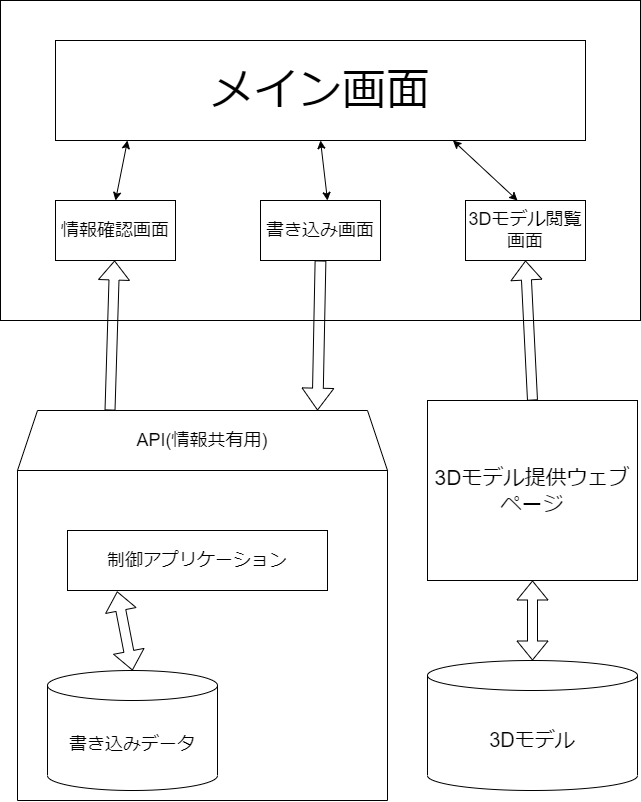

The diagram above was exported from draw.io. Its source (the exported page's mxGraphModel, read from the mxfile embedded in the PNG):
<mxGraphModel dx="1338" dy="949" grid="1" gridSize="10" guides="1" tooltips="1" connect="1" arrows="1" fold="1" page="1" pageScale="1" pageWidth="827" pageHeight="1169" math="0" shadow="0">
  <root>
    <mxCell id="0" />
    <mxCell id="1" parent="0" />
    <mxCell id="39" value="" style="rounded=0;whiteSpace=wrap;html=1;" parent="1" vertex="1">
      <mxGeometry x="93" y="40" width="640" height="320" as="geometry" />
    </mxCell>
    <mxCell id="92" value="&lt;font style=&quot;font-size: 18px;&quot;&gt;API(情報共有用)&lt;/font&gt;" style="shape=trapezoid;perimeter=trapezoidPerimeter;whiteSpace=wrap;html=1;fixedSize=1;" parent="1" vertex="1">
      <mxGeometry x="110" y="450" width="370" height="60" as="geometry" />
    </mxCell>
    <mxCell id="94" value="&lt;font style=&quot;font-size: 21px;&quot;&gt;3Dモデル提供ウェブページ&lt;/font&gt;" style="rounded=0;whiteSpace=wrap;html=1;" parent="1" vertex="1">
      <mxGeometry x="520" y="440" width="210" height="180" as="geometry" />
    </mxCell>
    <mxCell id="100" value="&lt;font style=&quot;font-size: 20px;&quot;&gt;3Dモデル&lt;/font&gt;" style="shape=cylinder3;whiteSpace=wrap;html=1;boundedLbl=1;backgroundOutline=1;size=15;" parent="1" vertex="1">
      <mxGeometry x="520" y="700" width="210" height="130" as="geometry" />
    </mxCell>
    <mxCell id="111" value="&lt;font style=&quot;font-size: 44px;&quot;&gt;メイン画面&lt;/font&gt;" style="rounded=0;whiteSpace=wrap;html=1;" vertex="1" parent="1">
      <mxGeometry x="148" y="80" width="530" height="100" as="geometry" />
    </mxCell>
    <mxCell id="112" value="&lt;font style=&quot;font-size: 18px;&quot;&gt;情報確認画面&lt;/font&gt;" style="rounded=0;whiteSpace=wrap;html=1;" vertex="1" parent="1">
      <mxGeometry x="148" y="240" width="120" height="60" as="geometry" />
    </mxCell>
    <mxCell id="113" value="&lt;font style=&quot;font-size: 18px;&quot;&gt;書き込み画面&lt;/font&gt;" style="rounded=0;whiteSpace=wrap;html=1;" vertex="1" parent="1">
      <mxGeometry x="353" y="240" width="120" height="60" as="geometry" />
    </mxCell>
    <mxCell id="114" value="&lt;font style=&quot;font-size: 18px;&quot;&gt;3Dモデル閲覧画面&lt;/font&gt;" style="rounded=0;whiteSpace=wrap;html=1;" vertex="1" parent="1">
      <mxGeometry x="558" y="240" width="120" height="60" as="geometry" />
    </mxCell>
    <mxCell id="115" value="制御アプリケーション" style="rounded=0;whiteSpace=wrap;html=1;fontSize=18;" vertex="1" parent="1">
      <mxGeometry x="160" y="570" width="260" height="60" as="geometry" />
    </mxCell>
    <mxCell id="116" value="" style="shape=flexArrow;endArrow=classic;html=1;fontSize=18;exitX=0.5;exitY=1;exitDx=0;exitDy=0;width=10.769230769230768;endSize=6.938461538461538;" edge="1" parent="1" source="113">
      <mxGeometry width="50" height="50" relative="1" as="geometry">
        <mxPoint x="510" y="390" as="sourcePoint" />
        <mxPoint x="410" y="450" as="targetPoint" />
      </mxGeometry>
    </mxCell>
    <mxCell id="117" value="" style="shape=flexArrow;endArrow=classic;html=1;fontSize=18;exitX=0.25;exitY=0;exitDx=0;exitDy=0;" edge="1" parent="1" source="92" target="112">
      <mxGeometry width="50" height="50" relative="1" as="geometry">
        <mxPoint x="510" y="390" as="sourcePoint" />
        <mxPoint x="560" y="340" as="targetPoint" />
      </mxGeometry>
    </mxCell>
    <mxCell id="123" value="" style="shape=flexArrow;endArrow=classic;html=1;fontSize=20;entryX=0.5;entryY=1;entryDx=0;entryDy=0;exitX=0.5;exitY=0;exitDx=0;exitDy=0;" edge="1" parent="1" source="94" target="114">
      <mxGeometry width="50" height="50" relative="1" as="geometry">
        <mxPoint x="630" y="440" as="sourcePoint" />
        <mxPoint x="680" y="390" as="targetPoint" />
      </mxGeometry>
    </mxCell>
    <mxCell id="125" value="" style="shape=flexArrow;endArrow=classic;startArrow=classic;html=1;fontSize=20;entryX=0.191;entryY=1.014;entryDx=0;entryDy=0;entryPerimeter=0;exitX=0.5;exitY=0;exitDx=0;exitDy=0;exitPerimeter=0;" edge="1" parent="1" source="99" target="115">
      <mxGeometry width="100" height="100" relative="1" as="geometry">
        <mxPoint x="200" y="710" as="sourcePoint" />
        <mxPoint x="300" y="610" as="targetPoint" />
      </mxGeometry>
    </mxCell>
    <mxCell id="127" value="" style="shape=flexArrow;endArrow=classic;startArrow=classic;html=1;fontSize=20;exitX=0.5;exitY=0;exitDx=0;exitDy=0;exitPerimeter=0;entryX=0.5;entryY=1;entryDx=0;entryDy=0;" edge="1" parent="1" source="100" target="94">
      <mxGeometry width="100" height="100" relative="1" as="geometry">
        <mxPoint x="620" y="690" as="sourcePoint" />
        <mxPoint x="720" y="590" as="targetPoint" />
      </mxGeometry>
    </mxCell>
    <mxCell id="128" value="" style="swimlane;startSize=0;fontSize=20;" vertex="1" parent="1">
      <mxGeometry x="110" y="510" width="370" height="330" as="geometry" />
    </mxCell>
    <mxCell id="99" value="&lt;font style=&quot;font-size: 18px;&quot;&gt;書き込みデータ&lt;/font&gt;" style="shape=cylinder3;whiteSpace=wrap;html=1;boundedLbl=1;backgroundOutline=1;size=15;" parent="128" vertex="1">
      <mxGeometry x="30" y="200" width="170" height="120" as="geometry" />
    </mxCell>
    <mxCell id="129" value="" style="endArrow=classic;startArrow=classic;html=1;fontSize=20;exitX=0.5;exitY=0;exitDx=0;exitDy=0;" edge="1" parent="1" source="112">
      <mxGeometry width="50" height="50" relative="1" as="geometry">
        <mxPoint x="200" y="250" as="sourcePoint" />
        <mxPoint x="220" y="180" as="targetPoint" />
      </mxGeometry>
    </mxCell>
    <mxCell id="130" value="" style="endArrow=classic;startArrow=classic;html=1;fontSize=20;entryX=0.5;entryY=1;entryDx=0;entryDy=0;" edge="1" parent="1" target="111">
      <mxGeometry width="50" height="50" relative="1" as="geometry">
        <mxPoint x="420" y="240" as="sourcePoint" />
        <mxPoint x="470" y="190" as="targetPoint" />
      </mxGeometry>
    </mxCell>
    <mxCell id="131" value="" style="endArrow=classic;startArrow=classic;html=1;fontSize=20;entryX=0.75;entryY=1;entryDx=0;entryDy=0;" edge="1" parent="1" target="111">
      <mxGeometry width="50" height="50" relative="1" as="geometry">
        <mxPoint x="610" y="240" as="sourcePoint" />
        <mxPoint x="660" y="190" as="targetPoint" />
      </mxGeometry>
    </mxCell>
  </root>
</mxGraphModel>